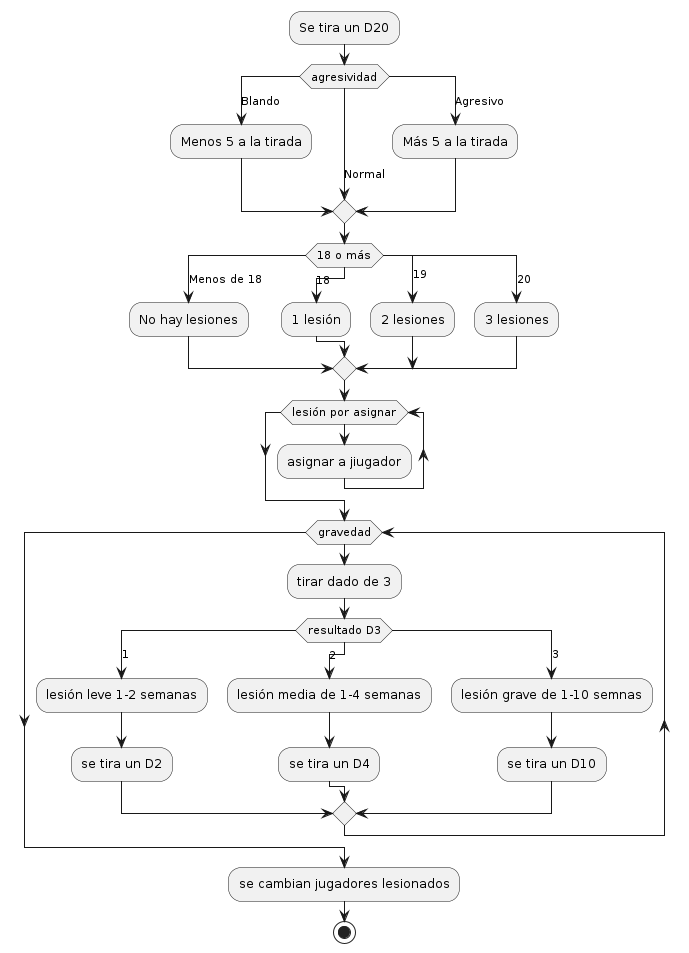

The diagram above was rendered by PlantUML. Its source (embedded in the PNG):
@startuml lesiones
:Se tira un D20;
switch (agresividad)
case (Blando)
  :Menos 5 a la tirada;
case (Normal)
case (Agresivo)
  :Más 5 a la tirada;
endswitch
switch (18 o más)
case (Menos de 18)
  :No hay lesiones;
case (18)
  :1 lesión;
case (19)
  :2 lesiones;
case (20)
  :3 lesiones;
endswitch
while (lesión por asignar)
  :asignar a jiugador;
endwhile
while (gravedad)
  :tirar dado de 3;
  switch (resultado D3)
  case (1)
    :lesión leve 1-2 semanas;
    :se tira un D2;
  case (2)
    :lesión media de 1-4 semanas;
    :se tira un D4;
  case (3)
    :lesión grave de 1-10 semnas;
    :se tira un D10;
  endswitch
end while
:se cambian jugadores lesionados;
stop
@enduml